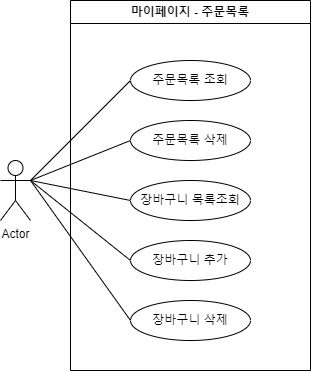

The diagram above was exported from draw.io. Its source (the exported page's mxGraphModel, read from the mxfile embedded in the PNG):
<mxGraphModel dx="1221" dy="745" grid="1" gridSize="10" guides="1" tooltips="1" connect="1" arrows="1" fold="1" page="1" pageScale="1" pageWidth="827" pageHeight="1169" math="0" shadow="0">
  <root>
    <mxCell id="0" />
    <mxCell id="1" parent="0" />
    <mxCell id="JTbyueHejk4fHbRmw9Mb-16" value="Actor" style="shape=umlActor;verticalLabelPosition=bottom;verticalAlign=top;html=1;outlineConnect=0;" vertex="1" parent="1">
      <mxGeometry x="50" y="380" width="30" height="60" as="geometry" />
    </mxCell>
    <mxCell id="JTbyueHejk4fHbRmw9Mb-25" value="" style="endArrow=none;html=1;rounded=0;entryX=0;entryY=0.5;entryDx=0;entryDy=0;" edge="1" parent="1" target="JTbyueHejk4fHbRmw9Mb-18">
      <mxGeometry width="50" height="50" relative="1" as="geometry">
        <mxPoint x="80" y="400" as="sourcePoint" />
        <mxPoint x="130" y="340" as="targetPoint" />
      </mxGeometry>
    </mxCell>
    <mxCell id="JTbyueHejk4fHbRmw9Mb-26" value="" style="endArrow=none;html=1;rounded=0;entryX=0;entryY=0.5;entryDx=0;entryDy=0;" edge="1" parent="1" target="JTbyueHejk4fHbRmw9Mb-19">
      <mxGeometry width="50" height="50" relative="1" as="geometry">
        <mxPoint x="80" y="400" as="sourcePoint" />
        <mxPoint x="220" y="240" as="targetPoint" />
      </mxGeometry>
    </mxCell>
    <mxCell id="JTbyueHejk4fHbRmw9Mb-27" value="" style="endArrow=none;html=1;rounded=0;entryX=0;entryY=0.5;entryDx=0;entryDy=0;" edge="1" parent="1" target="JTbyueHejk4fHbRmw9Mb-20">
      <mxGeometry width="50" height="50" relative="1" as="geometry">
        <mxPoint x="80" y="400" as="sourcePoint" />
        <mxPoint x="220" y="320" as="targetPoint" />
      </mxGeometry>
    </mxCell>
    <mxCell id="JTbyueHejk4fHbRmw9Mb-28" value="" style="endArrow=none;html=1;rounded=0;entryX=0;entryY=0.5;entryDx=0;entryDy=0;exitX=1;exitY=0.3333333333333333;exitDx=0;exitDy=0;exitPerimeter=0;" edge="1" parent="1" source="JTbyueHejk4fHbRmw9Mb-16" target="JTbyueHejk4fHbRmw9Mb-21">
      <mxGeometry width="50" height="50" relative="1" as="geometry">
        <mxPoint x="90" y="400" as="sourcePoint" />
        <mxPoint x="220" y="400" as="targetPoint" />
      </mxGeometry>
    </mxCell>
    <mxCell id="JTbyueHejk4fHbRmw9Mb-29" value="" style="endArrow=none;html=1;rounded=0;entryX=0;entryY=0.5;entryDx=0;entryDy=0;exitX=1;exitY=0.3333333333333333;exitDx=0;exitDy=0;exitPerimeter=0;" edge="1" parent="1" source="JTbyueHejk4fHbRmw9Mb-16" target="JTbyueHejk4fHbRmw9Mb-22">
      <mxGeometry width="50" height="50" relative="1" as="geometry">
        <mxPoint x="90" y="400" as="sourcePoint" />
        <mxPoint x="220" y="480" as="targetPoint" />
      </mxGeometry>
    </mxCell>
    <mxCell id="JTbyueHejk4fHbRmw9Mb-31" value="&lt;font style=&quot;vertical-align: inherit;&quot;&gt;&lt;font style=&quot;vertical-align: inherit;&quot;&gt;&lt;font style=&quot;vertical-align: inherit;&quot;&gt;&lt;font style=&quot;vertical-align: inherit;&quot;&gt;마이페이지 - 주문목록&lt;/font&gt;&lt;/font&gt;&lt;/font&gt;&lt;/font&gt;" style="swimlane;whiteSpace=wrap;html=1;" vertex="1" parent="1">
      <mxGeometry x="120" y="220" width="240" height="370" as="geometry" />
    </mxCell>
    <mxCell id="JTbyueHejk4fHbRmw9Mb-18" value="&lt;font style=&quot;vertical-align: inherit;&quot;&gt;&lt;font style=&quot;vertical-align: inherit;&quot;&gt;주문목록 조회&lt;br&gt;&lt;/font&gt;&lt;/font&gt;" style="ellipse;whiteSpace=wrap;html=1;" vertex="1" parent="JTbyueHejk4fHbRmw9Mb-31">
      <mxGeometry x="60" y="60" width="120" height="40" as="geometry" />
    </mxCell>
    <mxCell id="JTbyueHejk4fHbRmw9Mb-19" value="주문목록 삭제" style="ellipse;whiteSpace=wrap;html=1;" vertex="1" parent="JTbyueHejk4fHbRmw9Mb-31">
      <mxGeometry x="60" y="120" width="120" height="40" as="geometry" />
    </mxCell>
    <mxCell id="JTbyueHejk4fHbRmw9Mb-20" value="&lt;font style=&quot;vertical-align: inherit;&quot;&gt;&lt;font style=&quot;vertical-align: inherit;&quot;&gt;장바구니 목록조회&lt;br&gt;&lt;/font&gt;&lt;/font&gt;" style="ellipse;whiteSpace=wrap;html=1;" vertex="1" parent="JTbyueHejk4fHbRmw9Mb-31">
      <mxGeometry x="60" y="180" width="120" height="40" as="geometry" />
    </mxCell>
    <mxCell id="JTbyueHejk4fHbRmw9Mb-21" value="&lt;font style=&quot;vertical-align: inherit;&quot;&gt;&lt;font style=&quot;vertical-align: inherit;&quot;&gt;장바구니 추가&lt;br&gt;&lt;/font&gt;&lt;/font&gt;" style="ellipse;whiteSpace=wrap;html=1;" vertex="1" parent="JTbyueHejk4fHbRmw9Mb-31">
      <mxGeometry x="60" y="240" width="120" height="40" as="geometry" />
    </mxCell>
    <mxCell id="JTbyueHejk4fHbRmw9Mb-22" value="&lt;font style=&quot;vertical-align: inherit;&quot;&gt;&lt;font style=&quot;vertical-align: inherit;&quot;&gt;장바구니 삭제&lt;br&gt;&lt;/font&gt;&lt;/font&gt;" style="ellipse;whiteSpace=wrap;html=1;" vertex="1" parent="JTbyueHejk4fHbRmw9Mb-31">
      <mxGeometry x="60" y="300" width="120" height="40" as="geometry" />
    </mxCell>
  </root>
</mxGraphModel>